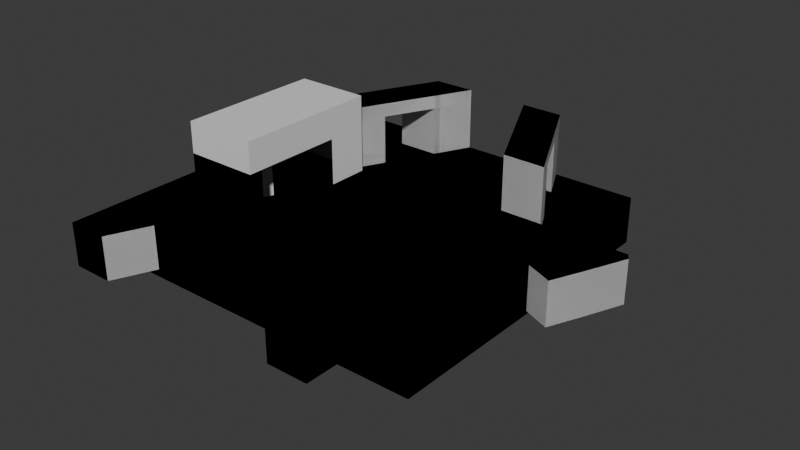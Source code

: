 # Source: 2D_locking_plate.blend  (saved by Blender 4.3.34; exported with 4.5.12 LTS)
import bpy
from mathutils import Matrix  # noqa: F401  (used for matrix-valued properties, if any)

bpy.ops.wm.read_factory_settings(use_empty=True)
scene = bpy.context.scene
scene.name = 'Scene'

# ---- materials (node trees are filled in below, after node groups)
mat_material = bpy.data.materials.new('Material')
mat_material.alpha_threshold = 0.0
mat_material.roughness = 0.5
mat_material.line_color = (0.0, 0.0, 0.0, 1.0)

# ---- material node trees
mat_material.use_nodes = True; mat_material.node_tree.nodes.clear()
_N = mat_material.node_tree.nodes; _L = mat_material.node_tree.links
n0 = _N.new('ShaderNodeOutputMaterial'); n0.name = 'Material Output'; n0.location = (300, 300)
n1 = _N.new('ShaderNodeBsdfPrincipled'); n1.name = 'Principled BSDF'; n1.location = (10, 300)
n1.inputs[3].default_value = 1.45
_L.new(n1.outputs[0], n0.inputs[0])
n0.is_active_output = True

# ---- world
world_world = bpy.data.worlds.new('World'); scene.world = world_world
world_world.use_nodes = True; world_world.node_tree.nodes.clear()
_N = world_world.node_tree.nodes; _L = world_world.node_tree.links
n0 = _N.new('ShaderNodeOutputWorld'); n0.name = 'World Output'; n0.location = (300, 300)
n1 = _N.new('ShaderNodeBackground'); n1.name = 'Background'; n1.location = (10, 300)
n1.inputs[0].default_value = (0.05088, 0.05088, 0.05088, 1.0)
_L.new(n1.outputs[0], n0.inputs[0])
n0.is_active_output = True
world_world.color = (0.05088, 0.05088, 0.05088)
world_world.sun_shadow_jitter_overblur = 0.0

# ---- meshes
me_cube_014 = bpy.data.meshes.new('Cube.014')
me_cube_014.from_pydata([(10.0, 0.0, 0.0), (10.0, 0.0, -1.5), (10.0, -10.5, 0.0), (10.0, -10.5, -1.5), (0.0, 0.0, 0.0), (0.0, 0.0, -1.5), (0.0, -10.5, 0.0), (0.0, -10.5, -1.5), (10.0, 0.0, 0.0), (10.0, 0.0, -1.5), (10.0, -10.5, 0.0), (10.0, -10.5, -1.5), (0.0, 0.0, 0.0), (0.0, 0.0, -1.5), (0.0, -10.5, 0.0), (0.0, -10.5, -1.5), (9.2, -8.399, 8.941e-08), (9.2, -8.399, 1.3), (9.2, -13.1, 8.941e-08), (9.2, -13.1, 1.3), (7.95, -8.399, 8.941e-08), (7.95, -8.399, 1.3), (7.95, -13.1, 8.941e-08), (7.95, -13.1, 1.3), (9.2, -11.85, 8.941e-08), (9.2, -11.85, 1.3), (7.95, -11.85, 8.941e-08), (7.95, -11.85, 1.3), (7.42, -11.85, 8.941e-08), (7.42, -11.85, 1.3), (0.7995, -8.399, 1.3), (0.7995, -8.399, 3.576e-07), (0.7995, -13.1, 1.3), (0.7995, -13.1, 3.576e-07), (2.05, -8.399, 1.3), (2.05, -8.399, -4.47e-08), (2.05, -13.1, 1.3), (2.05, -13.1, -4.47e-08), (0.7995, -11.85, 1.3), (0.7995, -11.85, 3.576e-07), (2.05, -11.85, 1.3), (2.05, -11.85, -4.47e-08), (2.58, -11.85, 1.3), (2.58, -11.85, -2.235e-07), (7.991, -5.35, -0.009584), (7.991, -5.35, 1.29), (12.09, -5.352, -0.009584), (12.09, -5.352, 1.29), (7.991, -6.5, -0.009584), (7.991, -6.5, 1.29), (11.59, -6.5, -0.009584), (11.59, -6.5, 1.29), (12.09, -5.352, 1.29), (12.09, -5.352, -0.009584), (11.59, -6.5, -0.009584), (11.59, -6.5, 1.29), (12.37, -6.839, -0.009584), (12.37, -6.839, 1.29), (11.21, -7.371, 1.29), (11.21, -7.371, -0.009584), (11.99, -7.71, 1.29), (11.99, -7.71, -0.009584), (12.03, -5.503, -0.009584), (12.03, -5.503, 1.29), (7.991, -5.501, -0.009584), (7.991, -5.501, 1.29), (12.03, -5.503, -0.009584), (12.03, -5.503, 1.29), (12.91, -5.547, -0.009584), (12.91, -5.547, 1.29), (12.2, -6.763, 1.29), (12.79, -5.352, 1.29), (12.79, -5.352, -0.009584), (12.2, -6.763, -0.009584), (11.82, -7.634, 1.29), (11.82, -7.634, -0.009584), (12.71, -5.537, -0.009584), (12.71, -5.537, 1.29), (12.91, -5.547, 1.29), (12.79, -5.352, 1.29), (12.79, -5.352, -0.009584), (12.91, -5.547, -0.009584), (6.027, -0.02083, 1.997), (6.027, -0.02083, -0.002607), (7.791, -3.611, 1.997), (7.791, -3.611, -0.002607), (7.368, -0.03006, 1.997), (7.368, -0.03006, -0.002608), (9.133, -3.62, 1.997), (9.133, -3.62, -0.002608), (6.6, -1.188, 1.997), (6.6, -1.188, -0.002607), (7.942, -1.197, 1.997), (7.942, -1.197, -0.002608), (7.362, -2.739, -0.002607), (8.704, -2.748, 1.997), (7.362, -2.739, 1.997), (8.704, -2.748, -0.002608), (6.027, -0.02083, 0.4239), (7.791, -3.611, 0.4239), (9.133, -3.62, 0.4239), (7.368, -0.03006, 0.4239), (7.942, -1.197, 0.4239), (6.6, -1.188, 0.4239), (8.704, -2.748, 0.4239), (7.362, -2.739, 0.4239), (7.368, -0.03006, 1.651), (7.942, -1.197, 1.651), (6.6, -1.188, 1.651), (6.027, -0.02083, 1.651), (7.791, -3.611, 1.651), (9.133, -3.62, 1.651), (8.704, -2.748, 1.651), (7.362, -2.739, 1.651), (3.989, -0.005817, -0.002609), (3.989, -0.005817, 1.997), (2.225, -3.596, -0.002606), (2.225, -3.596, 1.997), (2.648, -0.01505, -0.002608), (2.648, -0.01505, 1.997), (0.8834, -3.605, -0.002606), (0.8834, -3.605, 1.997), (3.416, -1.173, -0.002608), (3.416, -1.173, 1.997), (2.074, -1.182, -0.002607), (2.074, -1.182, 1.997), (2.654, -2.724, 1.997), (1.312, -2.733, -0.002606), (2.654, -2.724, -0.002607), (1.312, -2.733, 1.997), (3.989, -0.005817, 1.571), (2.225, -3.596, 1.571), (0.8834, -3.605, 1.571), (2.648, -0.01505, 1.571), (2.074, -1.182, 1.571), (3.416, -1.173, 1.571), (1.312, -2.733, 1.571), (2.654, -2.724, 1.571), (2.648, -0.01505, 0.3435), (2.074, -1.182, 0.3435), (3.416, -1.173, 0.3435), (3.989, -0.005817, 0.3435), (2.225, -3.596, 0.3435), (0.8834, -3.605, 0.3435), (1.312, -2.733, 0.3435), (2.654, -2.724, 0.3435), (2.654, -2.724, 1.997), (1.312, -2.733, -0.002606), (2.654, -2.724, -0.002607), (1.312, -2.733, 1.997), (1.312, -2.733, 1.571), (2.654, -2.724, 1.571), (1.312, -2.733, 0.3435), (2.654, -2.724, 0.3435), (2.074, -1.182, -0.002607), (3.416, -1.173, -0.002608), (2.074, -1.182, 0.3435), (3.416, -1.173, 0.3435), (3.416, -1.173, 1.571), (2.074, -1.182, 1.571), (2.654, -2.724, 1.571), (1.312, -2.733, 1.571), (1.312, -2.733, 0.3435), (1.312, -2.733, -0.002606), (2.654, -2.724, -0.002607), (2.654, -2.724, 0.3435), (9.2, -8.399, 8.941e-08), (9.2, -8.399, 1.3), (9.2, -13.1, 8.941e-08), (9.2, -13.1, 1.3), (7.95, -8.399, 8.941e-08), (7.95, -8.399, 1.3), (7.95, -13.1, 8.941e-08), (7.95, -13.1, 1.3), (9.2, -11.85, 8.941e-08), (9.2, -11.85, 1.3), (7.95, -11.85, 8.941e-08), (7.95, -11.85, 1.3), (7.42, -11.85, 8.941e-08), (7.42, -11.85, 1.3), (0.7995, -8.399, 1.3), (0.7995, -8.399, 3.576e-07), (0.7995, -13.1, 1.3), (0.7995, -13.1, 3.576e-07), (2.05, -8.399, 1.3), (2.05, -8.399, -4.47e-08), (2.05, -13.1, 1.3), (2.05, -13.1, -4.47e-08), (0.7995, -11.85, 1.3), (0.7995, -11.85, 3.576e-07), (2.05, -11.85, 1.3), (2.05, -11.85, -4.47e-08), (2.58, -11.85, 1.3), (2.58, -11.85, -2.235e-07), (7.991, -5.35, -0.009584), (7.991, -5.35, 1.29), (12.09, -5.352, -0.009584), (12.09, -5.352, 1.29), (7.991, -6.5, -0.009584), (7.991, -6.5, 1.29), (11.59, -6.5, -0.009584), (11.59, -6.5, 1.29), (12.09, -5.352, 1.29), (12.09, -5.352, -0.009584), (11.59, -6.5, -0.009584), (11.59, -6.5, 1.29), (12.37, -6.839, -0.009584), (12.37, -6.839, 1.29), (11.21, -7.371, 1.29), (11.21, -7.371, -0.009584), (11.99, -7.71, 1.29), (11.99, -7.71, -0.009584), (12.03, -5.503, -0.009584), (12.03, -5.503, 1.29), (7.991, -5.501, -0.009584), (7.991, -5.501, 1.29), (12.03, -5.503, -0.009584), (12.03, -5.503, 1.29), (12.91, -5.547, -0.009584), (12.91, -5.547, 1.29), (12.2, -6.763, 1.29), (12.79, -5.352, 1.29), (12.79, -5.352, -0.009584), (12.2, -6.763, -0.009584), (11.82, -7.634, 1.29), (11.82, -7.634, -0.009584), (12.71, -5.537, -0.009584), (12.71, -5.537, 1.29), (12.91, -5.547, 1.29), (12.79, -5.352, 1.29), (12.79, -5.352, -0.009584), (12.91, -5.547, -0.009584), (6.027, -0.02083, 1.997), (6.027, -0.02083, -0.002607), (7.791, -3.611, 1.997), (7.791, -3.611, -0.002607), (7.368, -0.03006, 1.997), (7.368, -0.03006, -0.002608), (9.133, -3.62, 1.997), (9.133, -3.62, -0.002608), (6.6, -1.188, 1.997), (6.6, -1.188, -0.002607), (7.942, -1.197, 1.997), (7.942, -1.197, -0.002608), (7.362, -2.739, -0.002607), (8.704, -2.748, 1.997), (7.362, -2.739, 1.997), (8.704, -2.748, -0.002608), (6.027, -0.02083, 0.4239), (7.791, -3.611, 0.4239), (9.133, -3.62, 0.4239), (7.368, -0.03006, 0.4239), (7.942, -1.197, 0.4239), (6.6, -1.188, 0.4239), (8.704, -2.748, 0.4239), (7.362, -2.739, 0.4239), (7.368, -0.03006, 1.651), (7.942, -1.197, 1.651), (6.6, -1.188, 1.651), (6.027, -0.02083, 1.651), (7.791, -3.611, 1.651), (9.133, -3.62, 1.651), (8.704, -2.748, 1.651), (7.362, -2.739, 1.651), (3.989, -0.005817, -0.002609), (3.989, -0.005817, 1.997), (2.225, -3.596, -0.002606), (2.225, -3.596, 1.997), (2.648, -0.01505, -0.002608), (2.648, -0.01505, 1.997), (0.8834, -3.605, -0.002606), (0.8834, -3.605, 1.997), (3.416, -1.173, -0.002608), (3.416, -1.173, 1.997), (2.074, -1.182, -0.002607), (2.074, -1.182, 1.997), (2.654, -2.724, 1.997), (1.312, -2.733, -0.002606), (2.654, -2.724, -0.002607), (1.312, -2.733, 1.997), (3.989, -0.005817, 1.571), (2.225, -3.596, 1.571), (0.8834, -3.605, 1.571), (2.648, -0.01505, 1.571), (2.074, -1.182, 1.571), (3.416, -1.173, 1.571), (1.312, -2.733, 1.571), (2.654, -2.724, 1.571), (2.648, -0.01505, 0.3435), (2.074, -1.182, 0.3435), (3.416, -1.173, 0.3435), (3.989, -0.005817, 0.3435), (2.225, -3.596, 0.3435), (0.8834, -3.605, 0.3435), (1.312, -2.733, 0.3435), (2.654, -2.724, 0.3435), (2.654, -2.724, 1.997), (1.312, -2.733, -0.002606), (2.654, -2.724, -0.002607), (1.312, -2.733, 1.997), (1.312, -2.733, 1.571), (2.654, -2.724, 1.571), (1.312, -2.733, 0.3435), (2.654, -2.724, 0.3435), (2.074, -1.182, -0.002607), (3.416, -1.173, -0.002608), (2.074, -1.182, 0.3435), (3.416, -1.173, 0.3435), (3.416, -1.173, 1.571), (2.074, -1.182, 1.571), (2.654, -2.724, 1.571), (1.312, -2.733, 1.571), (1.312, -2.733, 0.3435), (1.312, -2.733, -0.002606), (2.654, -2.724, -0.002607), (2.654, -2.724, 0.3435), (0.105, -8.362, 0.0008989), (0.105, -8.362, 2.501), (0.105, -3.662, 0.0008989), (0.105, -3.662, 2.501), (2.505, -8.362, 0.0008989), (2.505, -8.362, 2.501), (2.505, -3.662, 0.0008989), (2.505, -3.662, 2.501), (2.505, -6.711, 1.497), (2.505, -7.917, 0.0008989), (2.505, -5.011, 1.497), (2.505, -7.917, 1.497), (1.117, -7.917, 0.0008989), (2.505, -5.011, 0.0008989), (0.105, -5.011, 0.0008989), (0.105, -5.011, 1.497), (1.117, -7.917, 0.0008989), (1.65, -6.711, 0.0008989), (0.2867, -6.711, 0.0008989), (1.117, -7.917, 0.0008989), (0.2867, -7.573, 0.0008989), (0.2867, -7.573, 0.0008989), (0.105, -6.711, 1.497), (0.105, -6.711, 0.0008989), (0.2867, -7.573, 0.0008989), (1.117, -7.917, 1.644), (1.117, -7.917, 1.644), (1.65, -6.711, 1.644), (0.2867, -6.711, 1.644), (1.117, -7.917, 1.644), (1.65, -6.711, 0.0008989), (0.105, -6.711, 1.495), (0.105, -8.362, 1.495), (2.505, -8.362, 1.495), (1.117, -7.917, 1.495), (2.505, -7.917, 1.495), (1.117, -7.917, 1.495), (1.117, -7.917, 1.495), (0.2867, -7.573, 1.495), (0.2867, -6.711, 1.495), (0.2867, -6.711, 0.0008989), (1.117, -7.917, 0.0008989), (0.2867, -7.573, 0.0008989), (1.117, -7.917, 0.0008989), (1.65, -6.711, 1.644), (0.2867, -6.711, 1.644), (1.117, -7.917, 1.644), (0.2867, -7.573, 1.495), (1.117, -7.917, 1.495), (0.2867, -6.711, 1.495)], [(337, 336), (336, 340)], [(0, 4, 6, 2), (3, 2, 6, 7), (7, 6, 4, 5), (5, 1, 3, 7), (1, 0, 2, 3), (5, 4, 0, 1), (8, 12, 14, 10), (11, 10, 14, 15), (15, 14, 12, 13), (13, 9, 11, 15), (9, 8, 10, 11), (13, 12, 8, 9), (24, 25, 19, 18), (18, 19, 23, 22), (26, 27, 21, 20), (20, 21, 17, 16), (24, 26, 20, 16), (27, 25, 17, 21), (23, 19, 25, 27), (18, 22, 26, 24), (16, 17, 25, 24), (26, 22, 28), (22, 23, 29, 28), (27, 29, 23), (27, 26, 28, 29), (38, 39, 33, 32), (32, 33, 37, 36), (40, 41, 35, 34), (34, 35, 31, 30), (38, 40, 34, 30), (41, 39, 31, 35), (37, 33, 39, 41), (32, 36, 40, 38), (30, 31, 39, 38), (40, 36, 42), (36, 37, 43, 42), (41, 43, 37), (41, 40, 42, 43), (44, 45, 47, 46), (63, 51, 55, 67), (50, 51, 49, 48), (64, 65, 45, 44), (62, 50, 48, 64), (63, 47, 45, 65), (77, 70, 57, 69), (46, 47, 52, 53), (51, 50, 54, 55), (62, 46, 53, 66), (68, 69, 57, 56), (76, 72, 80, 81, 68), (73, 56, 61, 75), (74, 75, 61, 60), (56, 57, 60, 61), (55, 54, 59, 58), (70, 55, 58, 74), (73, 76, 68, 56), (71, 77, 69, 78, 79), (50, 62, 66, 54), (72, 71, 79, 80), (51, 63, 65, 49), (46, 62, 64, 44), (48, 49, 65, 64), (47, 63, 67, 52), (52, 67, 77, 71), (54, 66, 76, 73), (57, 70, 74, 60), (58, 59, 75, 74), (66, 53, 72, 76), (54, 73, 75, 59), (53, 52, 71, 72), (67, 55, 70, 77), (78, 81, 80, 79), (81, 78, 69, 68), (105, 94, 85, 99), (99, 85, 89, 100), (102, 93, 87, 101), (101, 87, 83, 98), (90, 92, 86, 82), (93, 91, 83, 87), (93, 102, 103, 91), (98, 83, 91, 103), (100, 89, 97, 104), (84, 88, 95, 96), (89, 85, 94, 97), (104, 97, 94, 105), (113, 96, 95, 112), (111, 100, 104, 112), (109, 98, 103, 108), (107, 108, 103, 102), (106, 101, 98, 109), (107, 102, 101, 106), (110, 99, 100, 111), (113, 105, 99, 110), (92, 107, 106, 86), (86, 106, 109, 82), (92, 90, 108, 107), (82, 109, 108, 90), (96, 113, 110, 84), (84, 110, 111, 88), (88, 111, 112, 95), (105, 113, 112, 104), (90, 92, 95, 96), (108, 113, 96, 90), (107, 112, 95, 92), (113, 108, 107, 112), (137, 126, 117, 131), (131, 117, 121, 132), (134, 125, 119, 133), (133, 119, 115, 130), (122, 124, 118, 114), (125, 123, 115, 119), (125, 134, 135, 123), (130, 115, 123, 135), (132, 121, 129, 136), (116, 120, 127, 128), (121, 117, 126, 129), (128, 127, 147, 148), (145, 128, 148, 153), (143, 132, 136, 144), (141, 130, 135, 140), (124, 122, 155, 154), (138, 133, 130, 141), (139, 134, 133, 138), (142, 131, 132, 143), (145, 137, 131, 142), (124, 139, 138, 118), (118, 138, 141, 114), (122, 140, 157, 155), (114, 141, 140, 122), (128, 145, 142, 116), (116, 142, 143, 120), (120, 143, 144, 127), (137, 145, 153, 151), (137, 135, 123, 126), (123, 126, 129, 125), (125, 129, 136, 134), (135, 137, 136, 134), (150, 149, 146, 151), (150, 151, 160, 161), (148, 147, 163, 164), (136, 129, 149, 150), (144, 136, 150, 152), (129, 126, 146, 149), (126, 137, 151, 146), (127, 144, 152, 147), (156, 157, 158, 159), (154, 155, 157, 156), (134, 139, 156, 159), (135, 134, 159, 158), (139, 124, 154, 156), (140, 135, 158, 157), (165, 164, 163, 162), (160, 165, 162, 161), (152, 150, 161, 162), (147, 152, 162, 163), (151, 153, 165, 160), (153, 148, 164, 165), (174, 175, 169, 168), (168, 169, 173, 172), (176, 177, 171, 170), (170, 171, 167, 166), (174, 176, 170, 166), (177, 175, 167, 171), (173, 169, 175, 177), (168, 172, 176, 174), (166, 167, 175, 174), (176, 172, 178), (172, 173, 179, 178), (177, 179, 173), (177, 176, 178, 179), (188, 189, 183, 182), (182, 183, 187, 186), (190, 191, 185, 184), (184, 185, 181, 180), (188, 190, 184, 180), (191, 189, 181, 185), (187, 183, 189, 191), (182, 186, 190, 188), (180, 181, 189, 188), (190, 186, 192), (186, 187, 193, 192), (191, 193, 187), (191, 190, 192, 193), (194, 195, 197, 196), (213, 201, 205, 217), (200, 201, 199, 198), (214, 215, 195, 194), (212, 200, 198, 214), (213, 197, 195, 215), (227, 220, 207, 219), (196, 197, 202, 203), (201, 200, 204, 205), (212, 196, 203, 216), (218, 219, 207, 206), (226, 222, 230, 231, 218), (223, 206, 211, 225), (224, 225, 211, 210), (206, 207, 210, 211), (205, 204, 209, 208), (220, 205, 208, 224), (223, 226, 218, 206), (221, 227, 219, 228, 229), (200, 212, 216, 204), (222, 221, 229, 230), (201, 213, 215, 199), (196, 212, 214, 194), (198, 199, 215, 214), (197, 213, 217, 202), (202, 217, 227, 221), (204, 216, 226, 223), (207, 220, 224, 210), (208, 209, 225, 224), (216, 203, 222, 226), (204, 223, 225, 209), (203, 202, 221, 222), (217, 205, 220, 227), (228, 231, 230, 229), (231, 228, 219, 218), (255, 244, 235, 249), (249, 235, 239, 250), (252, 243, 237, 251), (251, 237, 233, 248), (240, 242, 236, 232), (243, 241, 233, 237), (243, 252, 253, 241), (248, 233, 241, 253), (250, 239, 247, 254), (234, 238, 245, 246), (239, 235, 244, 247), (254, 247, 244, 255), (263, 246, 245, 262), (261, 250, 254, 262), (259, 248, 253, 258), (257, 258, 253, 252), (256, 251, 248, 259), (257, 252, 251, 256), (260, 249, 250, 261), (263, 255, 249, 260), (242, 257, 256, 236), (236, 256, 259, 232), (242, 240, 258, 257), (232, 259, 258, 240), (246, 263, 260, 234), (234, 260, 261, 238), (238, 261, 262, 245), (255, 263, 262, 254), (240, 242, 245, 246), (258, 263, 246, 240), (257, 262, 245, 242), (263, 258, 257, 262), (287, 276, 267, 281), (281, 267, 271, 282), (284, 275, 269, 283), (283, 269, 265, 280), (272, 274, 268, 264), (275, 273, 265, 269), (275, 284, 285, 273), (280, 265, 273, 285), (282, 271, 279, 286), (266, 270, 277, 278), (271, 267, 276, 279), (278, 277, 297, 298), (295, 278, 298, 303), (293, 282, 286, 294), (291, 280, 285, 290), (274, 272, 305, 304), (288, 283, 280, 291), (289, 284, 283, 288), (292, 281, 282, 293), (295, 287, 281, 292), (274, 289, 288, 268), (268, 288, 291, 264), (272, 290, 307, 305), (264, 291, 290, 272), (278, 295, 292, 266), (266, 292, 293, 270), (270, 293, 294, 277), (287, 295, 303, 301), (287, 285, 273, 276), (273, 276, 279, 275), (275, 279, 286, 284), (285, 287, 286, 284), (300, 299, 296, 301), (300, 301, 310, 311), (298, 297, 313, 314), (286, 279, 299, 300), (294, 286, 300, 302), (279, 276, 296, 299), (276, 287, 301, 296), (277, 294, 302, 297), (306, 307, 308, 309), (304, 305, 307, 306), (284, 289, 306, 309), (285, 284, 309, 308), (289, 274, 304, 306), (290, 285, 308, 307), (315, 314, 313, 312), (310, 315, 312, 311), (302, 300, 311, 312), (297, 302, 312, 313), (301, 303, 315, 310), (303, 298, 314, 315), (316, 317, 319, 318, 330, 331, 338, 339), (318, 319, 323, 322), (322, 323, 321, 320, 325, 327, 324, 326, 329), (320, 321, 317, 316), (323, 319, 317, 321), (332, 328, 350, 352), (353, 354, 363, 364), (356, 346, 360, 361), (346, 357, 362, 360), (328, 332, 341, 345), (355, 334, 356, 365), (332, 335, 342, 341), (356, 358, 363, 365), (347, 355, 354, 353, 352, 350, 351, 349, 348), (328, 325, 351, 350), (325, 320, 349, 351), (345, 343, 360, 362), (334, 333, 346, 356), (339, 334, 355, 347), (335, 332, 352, 353), (320, 316, 348, 349), (316, 339, 347, 348), (358, 359, 364, 363), (333, 328, 357, 346), (335, 353, 364, 359), (334, 336, 358, 356), (328, 345, 362, 357), (336, 335, 359, 358), (344, 334, 356, 361), (354, 355, 365, 363), (343, 344, 361, 360)])
_uv = me_cube_014.uv_layers.new(name='UVMap')
_uv.uv.foreach_set('vector', [0.625, 0.5, 0.875, 0.5, 0.875, 0.75, 0.625, 0.75, 0.375, 0.75, 0.625, 0.75, 0.625, 1.0, 0.375, 1.0, 0.375, 0.0, 0.625, 0.0, 0.625, 0.25, 0.375, 0.25, 0.125, 0.5, 0.375, 0.5, 0.375, 0.75, 0.125, 0.75, 0.375, 0.5, 0.625, 0.5, 0.625, 0.75, 0.375, 0.75, 0.375, 0.25, 0.625, 0.25, 0.625, 0.5, 0.375, 0.5, 0.625, 0.5, 0.875, 0.5, 0.875, 0.75, 0.625, 0.75, 0.375, 0.75, 0.625, 0.75, 0.625, 1.0, 0.375, 1.0, 0.375, 0.0, 0.625, 0.0, 0.625, 0.25, 0.375, 0.25, 0.125, 0.5, 0.375, 0.5, 0.375, 0.75, 0.125, 0.75, 0.375, 0.5, 0.625, 0.5, 0.625, 0.75, 0.375, 0.75, 0.375, 0.25, 0.625, 0.25, 0.625, 0.5, 0.375, 0.5, 0.375, 0.1835, 0.625, 0.1835, 0.625, 0.25, 0.375, 0.25, 0.375, 0.25, 0.625, 0.25, 0.625, 0.5, 0.375, 0.5, 0.375, 0.5665, 0.625, 0.5665, 0.625, 0.75, 0.375, 0.75, 0.375, 0.75, 0.625, 0.75, 0.625, 1.0, 0.375, 1.0, 0.125, 0.5665, 0.375, 0.5665, 0.375, 0.75, 0.125, 0.75, 0.625, 0.5665, 0.875, 0.5665, 0.875, 0.75, 0.625, 0.75, 0.625, 0.5, 0.875, 0.5, 0.875, 0.5665, 0.625, 0.5665, 0.125, 0.5, 0.375, 0.5, 0.375, 0.5665, 0.125, 0.5665, 0.375, 0.0, 0.625, 0.0, 0.625, 0.1835, 0.375, 0.1835, 0.375, 0.5665, 0.375, 0.5, 0.375, 0.5665, 0.375, 0.5, 0.625, 0.5, 0.625, 0.5665, 0.375, 0.5665, 0.625, 0.5665, 0.625, 0.5665, 0.625, 0.5, 0.625, 0.5665, 0.375, 0.5665, 0.375, 0.5665, 0.625, 0.5665, 0.375, 0.1835, 0.625, 0.1835, 0.625, 0.25, 0.375, 0.25, 0.375, 0.25, 0.625, 0.25, 0.625, 0.5, 0.375, 0.5, 0.375, 0.5665, 0.625, 0.5665, 0.625, 0.75, 0.375, 0.75, 0.375, 0.75, 0.625, 0.75, 0.625, 1.0, 0.375, 1.0, 0.125, 0.5665, 0.375, 0.5665, 0.375, 0.75, 0.125, 0.75, 0.625, 0.5665, 0.875, 0.5665, 0.875, 0.75, 0.625, 0.75, 0.625, 0.5, 0.875, 0.5, 0.875, 0.5665, 0.625, 0.5665, 0.125, 0.5, 0.375, 0.5, 0.375, 0.5665, 0.125, 0.5665, 0.375, 0.0, 0.625, 0.0, 0.625, 0.1835, 0.375, 0.1835, 0.375, 0.5665, 0.375, 0.5, 0.375, 0.5665, 0.375, 0.5, 0.625, 0.5, 0.625, 0.5665, 0.375, 0.5665, 0.625, 0.5665, 0.625, 0.5665, 0.625, 0.5, 0.625, 0.5665, 0.375, 0.5665, 0.375, 0.5665, 0.625, 0.5665, 0.375, 0.0, 0.625, 0.0, 0.625, 0.25, 0.375, 0.25, 0.8422, 0.5, 0.625, 0.5, 0.625, 0.5, 0.8422, 0.5, 0.375, 0.5, 0.625, 0.5, 0.625, 0.75, 0.375, 0.75, 0.375, 0.9672, 0.625, 0.9672, 0.625, 1.0, 0.375, 1.0, 0.1578, 0.5, 0.375, 0.5, 0.375, 0.75, 0.1578, 0.75, 0.8422, 0.5, 0.875, 0.5, 0.875, 0.75, 0.8422, 0.75, 0.8422, 0.5, 0.625, 0.5, 0.625, 0.5, 0.8422, 0.5, 0.375, 0.25, 0.625, 0.25, 0.625, 0.25, 0.375, 0.25, 0.625, 0.5, 0.375, 0.5, 0.375, 0.5, 0.625, 0.5, 0.1578, 0.5, 0.125, 0.5, 0.125, 0.5, 0.1578, 0.5, 0.375, 0.2828, 0.625, 0.2828, 0.625, 0.5, 0.375, 0.5, 0.1578, 0.5, 0.125, 0.5, 0.125, 0.5, 0.1578, 0.5, 0.1578, 0.5, 0.375, 0.5, 0.375, 0.5, 0.375, 0.5, 0.375, 0.5, 0.625, 0.5, 0.375, 0.5, 0.375, 0.5, 0.625, 0.5, 0.375, 0.5, 0.625, 0.5, 0.625, 0.5, 0.375, 0.5, 0.625, 0.5, 0.375, 0.5, 0.375, 0.5, 0.625, 0.5, 0.625, 0.5, 0.625, 0.5, 0.625, 0.5, 0.625, 0.5, 0.375, 0.5, 0.1578, 0.5, 0.1578, 0.5, 0.375, 0.5, 0.875, 0.5, 0.8422, 0.5, 0.8422, 0.5, 0.8422, 0.5, 0.875, 0.5, 0.375, 0.5, 0.1578, 0.5, 0.1578, 0.5, 0.375, 0.5, 0.375, 0.25, 0.625, 0.25, 0.625, 0.25, 0.375, 0.25, 0.625, 0.5, 0.8422, 0.5, 0.8422, 0.75, 0.625, 0.75, 0.125, 0.5, 0.1578, 0.5, 0.1578, 0.75, 0.125, 0.75, 0.375, 0.75, 0.625, 0.75, 0.625, 0.9672, 0.375, 0.9672, 0.875, 0.5, 0.8422, 0.5, 0.8422, 0.5, 0.875, 0.5, 0.875, 0.5, 0.8422, 0.5, 0.8422, 0.5, 0.875, 0.5, 0.375, 0.5, 0.1578, 0.5, 0.1578, 0.5, 0.375, 0.5, 0.625, 0.5, 0.625, 0.5, 0.625, 0.5, 0.625, 0.5, 0.625, 0.5, 0.375, 0.5, 0.375, 0.5, 0.625, 0.5, 0.1578, 0.5, 0.125, 0.5, 0.125, 0.5, 0.1578, 0.5, 0.375, 0.5, 0.375, 0.5, 0.375, 0.5, 0.375, 0.5, 0.375, 0.25, 0.625, 0.25, 0.625, 0.25, 0.375, 0.25, 0.8422, 0.5, 0.625, 0.5, 0.625, 0.5, 0.8422, 0.5, 0.625, 0.2828, 0.375, 0.2828, 0.375, 0.25, 0.625, 0.25, 0.375, 0.2828, 0.625, 0.2828, 0.625, 0.2828, 0.375, 0.2828, 0.5717, 0.1893, 0.625, 0.1893, 0.625, 0.25, 0.5717, 0.25, 0.5717, 0.25, 0.625, 0.25, 0.625, 0.5, 0.5717, 0.5, 0.5717, 0.6688, 0.625, 0.6687, 0.625, 0.75, 0.5717, 0.75, 0.5717, 0.75, 0.625, 0.75, 0.625, 1.0, 0.5717, 1.0, 0.125, 0.6688, 0.375, 0.6688, 0.375, 0.75, 0.125, 0.75, 0.625, 0.6687, 0.875, 0.6687, 0.875, 0.75, 0.625, 0.75, 0.625, 0.6687, 0.5717, 0.6688, 0.5717, 0.08125, 0.625, 0.08125, 0.5717, 0.0, 0.625, 0.0, 0.625, 0.08125, 0.5717, 0.08125, 0.5717, 0.5, 0.625, 0.5, 0.625, 0.5607, 0.5717, 0.5607, 0.125, 0.5, 0.375, 0.5, 0.375, 0.5607, 0.125, 0.5607, 0.625, 0.5, 0.875, 0.5, 0.875, 0.5607, 0.625, 0.5607, 0.5717, 0.5607, 0.625, 0.5607, 0.875, 0.5607, 0.5717, 0.1893, 0.4175, 0.1893, 0.375, 0.1893, 0.375, 0.5607, 0.4175, 0.5607, 0.4175, 0.5, 0.5717, 0.5, 0.5717, 0.5607, 0.4175, 0.5607, 0.4191, 0.0, 0.5717, 0.0, 0.5717, 0.08125, 0.4191, 0.08125, 0.4191, 0.6688, 0.4191, 0.08125, 0.5717, 0.08125, 0.5717, 0.6688, 0.4191, 0.75, 0.5717, 0.75, 0.5717, 1.0, 0.4191, 1.0, 0.4191, 0.6688, 0.5717, 0.6688, 0.5717, 0.75, 0.4191, 0.75, 0.4175, 0.25, 0.5717, 0.25, 0.5717, 0.5, 0.4175, 0.5, 0.4175, 0.1893, 0.5717, 0.1893, 0.5717, 0.25, 0.4175, 0.25, 0.375, 0.6688, 0.4191, 0.6688, 0.4191, 0.75, 0.375, 0.75, 0.375, 0.75, 0.4191, 0.75, 0.4191, 1.0, 0.375, 1.0, 0.375, 0.6688, 0.375, 0.08125, 0.4191, 0.08125, 0.4191, 0.6688, 0.375, 0.0, 0.4191, 0.0, 0.4191, 0.08125, 0.375, 0.08125, 0.375, 0.1893, 0.4175, 0.1893, 0.4175, 0.25, 0.375, 0.25, 0.375, 0.25, 0.4175, 0.25, 0.4175, 0.5, 0.375, 0.5, 0.375, 0.5, 0.4175, 0.5, 0.4175, 0.5607, 0.375, 0.5607, 0.5717, 0.1893, 0.4175, 0.1893, 0.4175, 0.5607, 0.5717, 0.5607, 0.125, 0.6688, 0.375, 0.6688, 0.0, 0.0, 0.125, 0.5607, 0.0, 0.0, 0.0, 0.0, 0.0, 0.0, 0.0, 0.0, 0.0, 0.0, 0.0, 0.0, 0.0, 0.0, 0.0, 0.0, 0.0, 0.0, 0.0, 0.0, 0.0, 0.0, 0.0, 0.0, 0.5717, 0.1893, 0.625, 0.1893, 0.625, 0.25, 0.5717, 0.25, 0.5717, 0.25, 0.625, 0.25, 0.625, 0.5, 0.5717, 0.5, 0.5717, 0.6688, 0.625, 0.6687, 0.625, 0.75, 0.5717, 0.75, 0.5717, 0.75, 0.625, 0.75, 0.625, 1.0, 0.5717, 1.0, 0.125, 0.6688, 0.375, 0.6688, 0.375, 0.75, 0.125, 0.75, 0.625, 0.6687, 0.875, 0.6687, 0.875, 0.75, 0.625, 0.75, 0.625, 0.6687, 0.5717, 0.6688, 0.5717, 0.08125, 0.625, 0.08125, 0.5717, 0.0, 0.625, 0.0, 0.625, 0.08125, 0.5717, 0.08125, 0.5717, 0.5, 0.625, 0.5, 0.625, 0.5607, 0.5717, 0.5607, 0.125, 0.5, 0.375, 0.5, 0.375, 0.5607, 0.125, 0.5607, 0.625, 0.5, 0.875, 0.5, 0.875, 0.5607, 0.625, 0.5607, 0.125, 0.5607, 0.375, 0.5607, 0.375, 0.5607, 0.125, 0.5607, 0.4175, 0.1893, 0.375, 0.1893, 0.375, 0.1893, 0.4175, 0.1893, 0.4175, 0.5, 0.5717, 0.5, 0.5717, 0.5607, 0.4175, 0.5607, 0.4191, 0.0, 0.5717, 0.0, 0.5717, 0.08125, 0.4191, 0.08125, 0.375, 0.6688, 0.125, 0.6688, 0.125, 0.6688, 0.375, 0.6688, 0.4191, 0.75, 0.5717, 0.75, 0.5717, 1.0, 0.4191, 1.0, 0.4191, 0.6688, 0.5717, 0.6688, 0.5717, 0.75, 0.4191, 0.75, 0.4175, 0.25, 0.5717, 0.25, 0.5717, 0.5, 0.4175, 0.5, 0.4175, 0.1893, 0.5717, 0.1893, 0.5717, 0.25, 0.4175, 0.25, 0.375, 0.6688, 0.4191, 0.6688, 0.4191, 0.75, 0.375, 0.75, 0.375, 0.75, 0.4191, 0.75, 0.4191, 1.0, 0.375, 1.0, 0.375, 0.08125, 0.4191, 0.08125, 0.4191, 0.08125, 0.375, 0.08125, 0.375, 0.0, 0.4191, 0.0, 0.4191, 0.08125, 0.375, 0.08125, 0.375, 0.1893, 0.4175, 0.1893, 0.4175, 0.25, 0.375, 0.25, 0.375, 0.25, 0.4175, 0.25, 0.4175, 0.5, 0.375, 0.5, 0.375, 0.5, 0.4175, 0.5, 0.4175, 0.5607, 0.375, 0.5607, 0.5717, 0.1893, 0.4175, 0.1893, 0.4175, 0.1893, 0.5717, 0.1893, 0.5717, 0.1893, 0.5717, 0.08125, 0.625, 0.08125, 0.625, 0.1893, 0.0, 0.0, 0.0, 0.0, 0.0, 0.0, 0.0, 0.0, 0.0, 0.0, 0.0, 0.0, 0.0, 0.0, 0.0, 0.0, 0.0, 0.0, 0.0, 0.0, 0.0, 0.0, 0.0, 0.0, 0.5717, 0.5607, 0.625, 0.5607, 0.875, 0.5607, 0.5717, 0.1893, 0.5717, 0.5607, 0.5717, 0.1893, 0.5717, 0.1893, 0.5717, 0.5607, 0.125, 0.5607, 0.375, 0.5607, 0.375, 0.5607, 0.125, 0.5607, 0.5717, 0.5607, 0.625, 0.5607, 0.625, 0.5607, 0.5717, 0.5607, 0.4175, 0.5607, 0.5717, 0.5607, 0.5717, 0.5607, 0.4175, 0.5607, 0.625, 0.5607, 0.875, 0.5607, 0.875, 0.5607, 0.625, 0.5607, 0.625, 0.1893, 0.5717, 0.1893, 0.5717, 0.1893, 0.625, 0.1893, 0.375, 0.5607, 0.4175, 0.5607, 0.4175, 0.5607, 0.375, 0.5607, 0.4191, 0.6688, 0.4191, 0.08125, 0.5717, 0.08125, 0.5717, 0.6688, 0.375, 0.6688, 0.375, 0.08125, 0.4191, 0.08125, 0.4191, 0.6688, 0.5717, 0.6688, 0.4191, 0.6688, 0.4191, 0.6688, 0.5717, 0.6688, 0.5717, 0.08125, 0.5717, 0.6688, 0.5717, 0.6688, 0.5717, 0.08125, 0.4191, 0.6688, 0.375, 0.6688, 0.375, 0.6688, 0.4191, 0.6688, 0.4191, 0.08125, 0.5717, 0.08125, 0.5717, 0.08125, 0.4191, 0.08125, 0.4175, 0.1893, 0.375, 0.1893, 0.375, 0.5607, 0.4175, 0.5607, 0.5717, 0.1893, 0.4175, 0.1893, 0.4175, 0.5607, 0.5717, 0.5607, 0.4175, 0.5607, 0.5717, 0.5607, 0.5717, 0.5607, 0.4175, 0.5607, 0.375, 0.5607, 0.4175, 0.5607, 0.4175, 0.5607, 0.375, 0.5607, 0.5717, 0.1893, 0.4175, 0.1893, 0.4175, 0.1893, 0.5717, 0.1893, 0.4175, 0.1893, 0.375, 0.1893, 0.375, 0.1893, 0.4175, 0.1893, 0.375, 0.1835, 0.625, 0.1835, 0.625, 0.25, 0.375, 0.25, 0.375, 0.25, 0.625, 0.25, 0.625, 0.5, 0.375, 0.5, 0.375, 0.5665, 0.625, 0.5665, 0.625, 0.75, 0.375, 0.75, 0.375, 0.75, 0.625, 0.75, 0.625, 1.0, 0.375, 1.0, 0.125, 0.5665, 0.375, 0.5665, 0.375, 0.75, 0.125, 0.75, 0.625, 0.5665, 0.875, 0.5665, 0.875, 0.75, 0.625, 0.75, 0.625, 0.5, 0.875, 0.5, 0.875, 0.5665, 0.625, 0.5665, 0.125, 0.5, 0.375, 0.5, 0.375, 0.5665, 0.125, 0.5665, 0.375, 0.0, 0.625, 0.0, 0.625, 0.1835, 0.375, 0.1835, 0.375, 0.5665, 0.375, 0.5, 0.375, 0.5665, 0.375, 0.5, 0.625, 0.5, 0.625, 0.5665, 0.375, 0.5665, 0.625, 0.5665, 0.625, 0.5665, 0.625, 0.5, 0.625, 0.5665, 0.375, 0.5665, 0.375, 0.5665, 0.625, 0.5665, 0.375, 0.1835, 0.625, 0.1835, 0.625, 0.25, 0.375, 0.25, 0.375, 0.25, 0.625, 0.25, 0.625, 0.5, 0.375, 0.5, 0.375, 0.5665, 0.625, 0.5665, 0.625, 0.75, 0.375, 0.75, 0.375, 0.75, 0.625, 0.75, 0.625, 1.0, 0.375, 1.0, 0.125, 0.5665, 0.375, 0.5665, 0.375, 0.75, 0.125, 0.75, 0.625, 0.5665, 0.875, 0.5665, 0.875, 0.75, 0.625, 0.75, 0.625, 0.5, 0.875, 0.5, 0.875, 0.5665, 0.625, 0.5665, 0.125, 0.5, 0.375, 0.5, 0.375, 0.5665, 0.125, 0.5665, 0.375, 0.0, 0.625, 0.0, 0.625, 0.1835, 0.375, 0.1835, 0.375, 0.5665, 0.375, 0.5, 0.375, 0.5665, 0.375, 0.5, 0.625, 0.5, 0.625, 0.5665, 0.375, 0.5665, 0.625, 0.5665, 0.625, 0.5665, 0.625, 0.5, 0.625, 0.5665, 0.375, 0.5665, 0.375, 0.5665, 0.625, 0.5665, 0.375, 0.0, 0.625, 0.0, 0.625, 0.25, 0.375, 0.25, 0.8422, 0.5, 0.625, 0.5, 0.625, 0.5, 0.8422, 0.5, 0.375, 0.5, 0.625, 0.5, 0.625, 0.75, 0.375, 0.75, 0.375, 0.9672, 0.625, 0.9672, 0.625, 1.0, 0.375, 1.0, 0.1578, 0.5, 0.375, 0.5, 0.375, 0.75, 0.1578, 0.75, 0.8422, 0.5, 0.875, 0.5, 0.875, 0.75, 0.8422, 0.75, 0.8422, 0.5, 0.625, 0.5, 0.625, 0.5, 0.8422, 0.5, 0.375, 0.25, 0.625, 0.25, 0.625, 0.25, 0.375, 0.25, 0.625, 0.5, 0.375, 0.5, 0.375, 0.5, 0.625, 0.5, 0.1578, 0.5, 0.125, 0.5, 0.125, 0.5, 0.1578, 0.5, 0.375, 0.2828, 0.625, 0.2828, 0.625, 0.5, 0.375, 0.5, 0.1578, 0.5, 0.125, 0.5, 0.125, 0.5, 0.1578, 0.5, 0.1578, 0.5, 0.375, 0.5, 0.375, 0.5, 0.375, 0.5, 0.375, 0.5, 0.625, 0.5, 0.375, 0.5, 0.375, 0.5, 0.625, 0.5, 0.375, 0.5, 0.625, 0.5, 0.625, 0.5, 0.375, 0.5, 0.625, 0.5, 0.375, 0.5, 0.375, 0.5, 0.625, 0.5, 0.625, 0.5, 0.625, 0.5, 0.625, 0.5, 0.625, 0.5, 0.375, 0.5, 0.1578, 0.5, 0.1578, 0.5, 0.375, 0.5, 0.875, 0.5, 0.8422, 0.5, 0.8422, 0.5, 0.8422, 0.5, 0.875, 0.5, 0.375, 0.5, 0.1578, 0.5, 0.1578, 0.5, 0.375, 0.5, 0.375, 0.25, 0.625, 0.25, 0.625, 0.25, 0.375, 0.25, 0.625, 0.5, 0.8422, 0.5, 0.8422, 0.75, 0.625, 0.75, 0.125, 0.5, 0.1578, 0.5, 0.1578, 0.75, 0.125, 0.75, 0.375, 0.75, 0.625, 0.75, 0.625, 0.9672, 0.375, 0.9672, 0.875, 0.5, 0.8422, 0.5, 0.8422, 0.5, 0.875, 0.5, 0.875, 0.5, 0.8422, 0.5, 0.8422, 0.5, 0.875, 0.5, 0.375, 0.5, 0.1578, 0.5, 0.1578, 0.5, 0.375, 0.5, 0.625, 0.5, 0.625, 0.5, 0.625, 0.5, 0.625, 0.5, 0.625, 0.5, 0.375, 0.5, 0.375, 0.5, 0.625, 0.5, 0.1578, 0.5, 0.125, 0.5, 0.125, 0.5, 0.1578, 0.5, 0.375, 0.5, 0.375, 0.5, 0.375, 0.5, 0.375, 0.5, 0.375, 0.25, 0.625, 0.25, 0.625, 0.25, 0.375, 0.25, 0.8422, 0.5, 0.625, 0.5, 0.625, 0.5, 0.8422, 0.5, 0.625, 0.2828, 0.375, 0.2828, 0.375, 0.25, 0.625, 0.25, 0.375, 0.2828, 0.625, 0.2828, 0.625, 0.2828, 0.375, 0.2828, 0.5717, 0.1893, 0.625, 0.1893, 0.625, 0.25, 0.5717, 0.25, 0.5717, 0.25, 0.625, 0.25, 0.625, 0.5, 0.5717, 0.5, 0.5717, 0.6688, 0.625, 0.6687, 0.625, 0.75, 0.5717, 0.75, 0.5717, 0.75, 0.625, 0.75, 0.625, 1.0, 0.5717, 1.0, 0.125, 0.6688, 0.375, 0.6688, 0.375, 0.75, 0.125, 0.75, 0.625, 0.6687, 0.875, 0.6687, 0.875, 0.75, 0.625, 0.75, 0.625, 0.6687, 0.5717, 0.6688, 0.5717, 0.08125, 0.625, 0.08125, 0.5717, 0.0, 0.625, 0.0, 0.625, 0.08125, 0.5717, 0.08125, 0.5717, 0.5, 0.625, 0.5, 0.625, 0.5607, 0.5717, 0.5607, 0.125, 0.5, 0.375, 0.5, 0.375, 0.5607, 0.125, 0.5607, 0.625, 0.5, 0.875, 0.5, 0.875, 0.5607, 0.625, 0.5607, 0.5717, 0.5607, 0.625, 0.5607, 0.875, 0.5607, 0.5717, 0.1893, 0.4175, 0.1893, 0.375, 0.1893, 0.375, 0.5607, 0.4175, 0.5607, 0.4175, 0.5, 0.5717, 0.5, 0.5717, 0.5607, 0.4175, 0.5607, 0.4191, 0.0, 0.5717, 0.0, 0.5717, 0.08125, 0.4191, 0.08125, 0.4191, 0.6688, 0.4191, 0.08125, 0.5717, 0.08125, 0.5717, 0.6688, 0.4191, 0.75, 0.5717, 0.75, 0.5717, 1.0, 0.4191, 1.0, 0.4191, 0.6688, 0.5717, 0.6688, 0.5717, 0.75, 0.4191, 0.75, 0.4175, 0.25, 0.5717, 0.25, 0.5717, 0.5, 0.4175, 0.5, 0.4175, 0.1893, 0.5717, 0.1893, 0.5717, 0.25, 0.4175, 0.25, 0.375, 0.6688, 0.4191, 0.6688, 0.4191, 0.75, 0.375, 0.75, 0.375, 0.75, 0.4191, 0.75, 0.4191, 1.0, 0.375, 1.0, 0.375, 0.6688, 0.375, 0.08125, 0.4191, 0.08125, 0.4191, 0.6688, 0.375, 0.0, 0.4191, 0.0, 0.4191, 0.08125, 0.375, 0.08125, 0.375, 0.1893, 0.4175, 0.1893, 0.4175, 0.25, 0.375, 0.25, 0.375, 0.25, 0.4175, 0.25, 0.4175, 0.5, 0.375, 0.5, 0.375, 0.5, 0.4175, 0.5, 0.4175, 0.5607, 0.375, 0.5607, 0.5717, 0.1893, 0.4175, 0.1893, 0.4175, 0.5607, 0.5717, 0.5607, 0.125, 0.6688, 0.375, 0.6688, 0.0, 0.0, 0.125, 0.5607, 0.0, 0.0, 0.0, 0.0, 0.0, 0.0, 0.0, 0.0, 0.0, 0.0, 0.0, 0.0, 0.0, 0.0, 0.0, 0.0, 0.0, 0.0, 0.0, 0.0, 0.0, 0.0, 0.0, 0.0, 0.5717, 0.1893, 0.625, 0.1893, 0.625, 0.25, 0.5717, 0.25, 0.5717, 0.25, 0.625, 0.25, 0.625, 0.5, 0.5717, 0.5, 0.5717, 0.6688, 0.625, 0.6687, 0.625, 0.75, 0.5717, 0.75, 0.5717, 0.75, 0.625, 0.75, 0.625, 1.0, 0.5717, 1.0, 0.125, 0.6688, 0.375, 0.6688, 0.375, 0.75, 0.125, 0.75, 0.625, 0.6687, 0.875, 0.6687, 0.875, 0.75, 0.625, 0.75, 0.625, 0.6687, 0.5717, 0.6688, 0.5717, 0.08125, 0.625, 0.08125, 0.5717, 0.0, 0.625, 0.0, 0.625, 0.08125, 0.5717, 0.08125, 0.5717, 0.5, 0.625, 0.5, 0.625, 0.5607, 0.5717, 0.5607, 0.125, 0.5, 0.375, 0.5, 0.375, 0.5607, 0.125, 0.5607, 0.625, 0.5, 0.875, 0.5, 0.875, 0.5607, 0.625, 0.5607, 0.125, 0.5607, 0.375, 0.5607, 0.375, 0.5607, 0.125, 0.5607, 0.4175, 0.1893, 0.375, 0.1893, 0.375, 0.1893, 0.4175, 0.1893, 0.4175, 0.5, 0.5717, 0.5, 0.5717, 0.5607, 0.4175, 0.5607, 0.4191, 0.0, 0.5717, 0.0, 0.5717, 0.08125, 0.4191, 0.08125, 0.375, 0.6688, 0.125, 0.6688, 0.125, 0.6688, 0.375, 0.6688, 0.4191, 0.75, 0.5717, 0.75, 0.5717, 1.0, 0.4191, 1.0, 0.4191, 0.6688, 0.5717, 0.6688, 0.5717, 0.75, 0.4191, 0.75, 0.4175, 0.25, 0.5717, 0.25, 0.5717, 0.5, 0.4175, 0.5, 0.4175, 0.1893, 0.5717, 0.1893, 0.5717, 0.25, 0.4175, 0.25, 0.375, 0.6688, 0.4191, 0.6688, 0.4191, 0.75, 0.375, 0.75, 0.375, 0.75, 0.4191, 0.75, 0.4191, 1.0, 0.375, 1.0, 0.375, 0.08125, 0.4191, 0.08125, 0.4191, 0.08125, 0.375, 0.08125, 0.375, 0.0, 0.4191, 0.0, 0.4191, 0.08125, 0.375, 0.08125, 0.375, 0.1893, 0.4175, 0.1893, 0.4175, 0.25, 0.375, 0.25, 0.375, 0.25, 0.4175, 0.25, 0.4175, 0.5, 0.375, 0.5, 0.375, 0.5, 0.4175, 0.5, 0.4175, 0.5607, 0.375, 0.5607, 0.5717, 0.1893, 0.4175, 0.1893, 0.4175, 0.1893, 0.5717, 0.1893, 0.5717, 0.1893, 0.5717, 0.08125, 0.625, 0.08125, 0.625, 0.1893, 0.0, 0.0, 0.0, 0.0, 0.0, 0.0, 0.0, 0.0, 0.0, 0.0, 0.0, 0.0, 0.0, 0.0, 0.0, 0.0, 0.0, 0.0, 0.0, 0.0, 0.0, 0.0, 0.0, 0.0, 0.5717, 0.5607, 0.625, 0.5607, 0.875, 0.5607, 0.5717, 0.1893, 0.5717, 0.5607, 0.5717, 0.1893, 0.5717, 0.1893, 0.5717, 0.5607, 0.125, 0.5607, 0.375, 0.5607, 0.375, 0.5607, 0.125, 0.5607, 0.5717, 0.5607, 0.625, 0.5607, 0.625, 0.5607, 0.5717, 0.5607, 0.4175, 0.5607, 0.5717, 0.5607, 0.5717, 0.5607, 0.4175, 0.5607, 0.625, 0.5607, 0.875, 0.5607, 0.875, 0.5607, 0.625, 0.5607, 0.625, 0.1893, 0.5717, 0.1893, 0.5717, 0.1893, 0.625, 0.1893, 0.375, 0.5607, 0.4175, 0.5607, 0.4175, 0.5607, 0.375, 0.5607, 0.4191, 0.6688, 0.4191, 0.08125, 0.5717, 0.08125, 0.5717, 0.6688, 0.375, 0.6688, 0.375, 0.08125, 0.4191, 0.08125, 0.4191, 0.6688, 0.5717, 0.6688, 0.4191, 0.6688, 0.4191, 0.6688, 0.5717, 0.6688, 0.5717, 0.08125, 0.5717, 0.6688, 0.5717, 0.6688, 0.5717, 0.08125, 0.4191, 0.6688, 0.375, 0.6688, 0.375, 0.6688, 0.4191, 0.6688, 0.4191, 0.08125, 0.5717, 0.08125, 0.5717, 0.08125, 0.4191, 0.08125, 0.4175, 0.1893, 0.375, 0.1893, 0.375, 0.5607, 0.4175, 0.5607, 0.5717, 0.1893, 0.4175, 0.1893, 0.4175, 0.5607, 0.5717, 0.5607, 0.4175, 0.5607, 0.5717, 0.5607, 0.5717, 0.5607, 0.4175, 0.5607, 0.375, 0.5607, 0.4175, 0.5607, 0.4175, 0.5607, 0.375, 0.5607, 0.5717, 0.1893, 0.4175, 0.1893, 0.4175, 0.1893, 0.5717, 0.1893, 0.4175, 0.1893, 0.375, 0.1893, 0.375, 0.1893, 0.4175, 0.1893, 0.375, 0.0, 0.625, 0.0, 0.625, 0.25, 0.375, 0.25, 0.375, 0.1782, 0.5246, 0.1782, 0.5246, 0.08782, 0.375, 0.08782, 0.375, 0.25, 0.625, 0.25, 0.625, 0.5, 0.375, 0.5, 0.375, 0.5, 0.625, 0.5, 0.625, 0.75, 0.375, 0.75, 0.375, 0.7263, 0.5246, 0.7263, 0.5246, 0.6622, 0.5246, 0.5718, 0.375, 0.5718, 0.375, 0.75, 0.625, 0.75, 0.625, 1.0, 0.375, 1.0, 0.625, 0.5, 0.875, 0.5, 0.875, 0.75, 0.625, 0.75, 0.2304, 0.7263, 0.2304, 0.7263, 0.2304, 0.7263, 0.2304, 0.7263, 0.2304, 0.7263, 0.1439, 0.708, 0.1439, 0.708, 0.2304, 0.7263, 0.0, 0.0, 0.0, 0.0, 0.0, 0.0, 0.0, 0.0, 0.0, 0.0, 0.0, 0.0, 0.0, 0.0, 0.0, 0.0, 0.2304, 0.7263, 0.2304, 0.7263, 0.2304, 0.7263, 0.2304, 0.7263, 0.0, 0.0, 0.0, 0.0, 0.0, 0.0, 0.0, 0.0, 0.2304, 0.7263, 0.2304, 0.7263, 0.2304, 0.7263, 0.2304, 0.7263, 0.1439, 0.6622, 0.1439, 0.708, 0.1439, 0.708, 0.1439, 0.6622, 0.125, 0.6622, 0.1439, 0.6622, 0.1439, 0.708, 0.2304, 0.7263, 0.2304, 0.7263, 0.2304, 0.7263, 0.375, 0.7263, 0.375, 0.75, 0.125, 0.75, 0.0, 0.0, 0.0, 0.0, 0.0, 0.0, 0.0, 0.0, 0.375, 0.7263, 0.375, 0.75, 0.375, 0.75, 0.375, 0.7263, 0.0, 0.0, 0.0, 0.0, 0.0, 0.0, 0.0, 0.0, 0.0, 0.0, 0.0, 0.0, 0.0, 0.0, 0.0, 0.0, 0.0, 0.0, 0.0, 0.0, 0.0, 0.0, 0.0, 0.0, 0.2304, 0.7263, 0.2304, 0.7263, 0.2304, 0.7263, 0.2304, 0.7263, 0.375, 0.75, 0.375, 1.0, 0.375, 1.0, 0.375, 0.75, 0.375, 0.0, 0.375, 0.08782, 0.375, 0.08782, 0.375, 0.0, 0.1439, 0.708, 0.2304, 0.7263, 0.2304, 0.7263, 0.1439, 0.708, 0.0, 0.0, 0.0, 0.0, 0.0, 0.0, 0.0, 0.0, 0.2304, 0.7263, 0.2304, 0.7263, 0.2304, 0.7263, 0.2304, 0.7263, 0.0, 0.0, 0.0, 0.0, 0.0, 0.0, 0.0, 0.0, 0.2304, 0.7263, 0.2304, 0.7263, 0.2304, 0.7263, 0.2304, 0.7263, 0.0, 0.0, 0.0, 0.0, 0.0, 0.0, 0.0, 0.0, 0.0, 0.0, 0.0, 0.0, 0.0, 0.0, 0.0, 0.0, 0.1439, 0.708, 0.1439, 0.6622, 0.1439, 0.6622, 0.1439, 0.708, 0.0, 0.0, 0.0, 0.0, 0.0, 0.0, 0.0, 0.0])
me_cube_014.materials.append(mat_material)
me_cube_014.use_mirror_vertex_groups = False
me_cube_014.update()

# ---- objects
ob_2d_locking_plate = bpy.data.objects.new('2D_locking_plate', me_cube_014)

# ---- transforms, parenting, visibility, modifiers, constraints
ob_2d_locking_plate.location = (0.0, 0.0, 0.0)
ob_2d_locking_plate.lock_rotations_4d = False
ob_2d_locking_plate.empty_display_type = 'ARROWS'
ob_2d_locking_plate.lineart.crease_threshold = 0.0

# ---- collection membership
scene.collection.objects.link(ob_2d_locking_plate)

# ---- scene / render settings (as saved in the file)
scene.frame_start = 1; scene.frame_end = 250; scene.frame_set(1)
scene.render.engine = 'BLENDER_EEVEE_NEXT'
bpy.context.view_layer.update()

# ---- added for rendering (the .blend has no active camera and no usable light): camera, sun
cam_auto = bpy.data.cameras.new('AutoCamera')
cam_auto.lens = 50.0
cam_auto.sensor_width = 36.0
cam_auto.clip_end = 1000.0
ob_auto_camera = bpy.data.objects.new('AutoCamera', cam_auto)
scene.collection.objects.link(ob_auto_camera)
ob_auto_camera.location = (23.8689, -27.4468, 14.4318)
ob_auto_camera.rotation_euler = (1.09748, -7.21219e-08, 0.694738)
scene.camera = ob_auto_camera
light_auto_sun = bpy.data.lights.new('AutoSun', 'SUN')
light_auto_sun.energy = 3.0
light_auto_sun.angle = 0.0523599
ob_auto_sun = bpy.data.objects.new('AutoSun', light_auto_sun)
scene.collection.objects.link(ob_auto_sun)
ob_auto_sun.rotation_euler = (0.872665, 0.174533, 0.523599)
bpy.context.view_layer.update()

